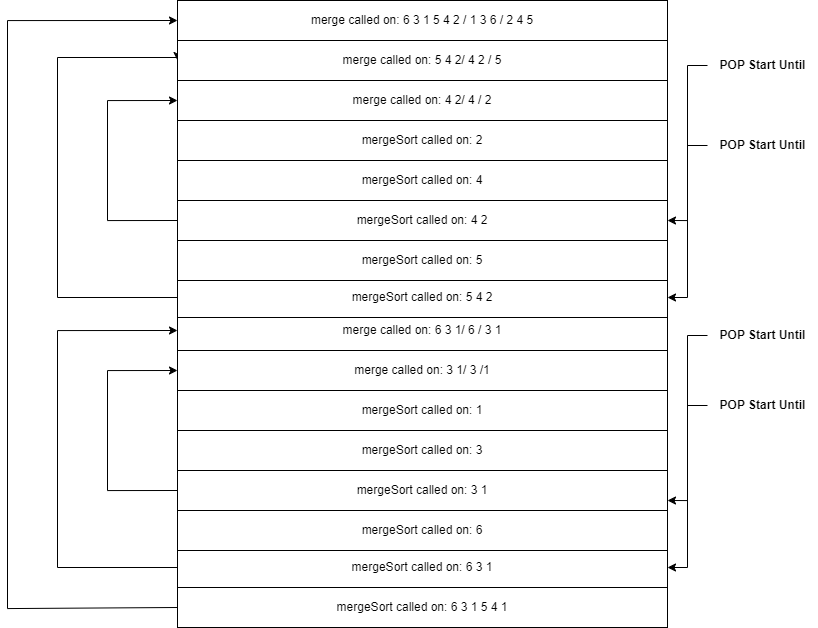

The diagram above was exported from draw.io. Its source (the exported page's mxGraphModel, read from the mxfile embedded in the PNG):
<mxGraphModel dx="1400" dy="1796" grid="1" gridSize="10" guides="1" tooltips="1" connect="1" arrows="1" fold="1" page="1" pageScale="1" pageWidth="850" pageHeight="1100" math="0" shadow="0">
  <root>
    <mxCell id="0" />
    <mxCell id="1" parent="0" />
    <mxCell id="fK_F1Rf5sd5uyDk7P7Tp-28" style="edgeStyle=orthogonalEdgeStyle;rounded=0;orthogonalLoop=1;jettySize=auto;html=1;entryX=0;entryY=0.5;entryDx=0;entryDy=0;exitX=0;exitY=0.5;exitDx=0;exitDy=0;" edge="1" parent="1" source="fK_F1Rf5sd5uyDk7P7Tp-1" target="fK_F1Rf5sd5uyDk7P7Tp-25">
      <mxGeometry relative="1" as="geometry">
        <Array as="points">
          <mxPoint x="30" y="511" />
          <mxPoint x="30" y="-77" />
        </Array>
      </mxGeometry>
    </mxCell>
    <mxCell id="fK_F1Rf5sd5uyDk7P7Tp-1" value="&lt;div&gt;mergeSort called on:&amp;nbsp;&lt;span style=&quot;background-color: initial;&quot;&gt;6 3 1 5 4 1&lt;/span&gt;&lt;/div&gt;" style="rounded=0;whiteSpace=wrap;html=1;" vertex="1" parent="1">
      <mxGeometry x="200" y="490" width="490" height="40" as="geometry" />
    </mxCell>
    <mxCell id="fK_F1Rf5sd5uyDk7P7Tp-14" style="edgeStyle=orthogonalEdgeStyle;rounded=0;orthogonalLoop=1;jettySize=auto;html=1;entryX=0;entryY=0.5;entryDx=0;entryDy=0;" edge="1" parent="1" source="fK_F1Rf5sd5uyDk7P7Tp-5" target="fK_F1Rf5sd5uyDk7P7Tp-13">
      <mxGeometry relative="1" as="geometry">
        <Array as="points">
          <mxPoint x="80" y="470" />
          <mxPoint x="80" y="233" />
        </Array>
      </mxGeometry>
    </mxCell>
    <mxCell id="fK_F1Rf5sd5uyDk7P7Tp-5" value="&lt;div&gt;mergeSort called on:&amp;nbsp;&lt;span style=&quot;background-color: initial;&quot;&gt;6 3 1&lt;/span&gt;&lt;/div&gt;" style="rounded=0;whiteSpace=wrap;html=1;" vertex="1" parent="1">
      <mxGeometry x="200" y="450" width="490" height="40" as="geometry" />
    </mxCell>
    <mxCell id="fK_F1Rf5sd5uyDk7P7Tp-6" value="&lt;div&gt;mergeSort called on:&amp;nbsp;&lt;span style=&quot;background-color: initial;&quot;&gt;6&lt;/span&gt;&lt;/div&gt;" style="rounded=0;whiteSpace=wrap;html=1;" vertex="1" parent="1">
      <mxGeometry x="200" y="413" width="490" height="40" as="geometry" />
    </mxCell>
    <mxCell id="fK_F1Rf5sd5uyDk7P7Tp-11" style="edgeStyle=orthogonalEdgeStyle;rounded=0;orthogonalLoop=1;jettySize=auto;html=1;entryX=0;entryY=0.5;entryDx=0;entryDy=0;exitX=0;exitY=0.5;exitDx=0;exitDy=0;" edge="1" parent="1" source="fK_F1Rf5sd5uyDk7P7Tp-7" target="fK_F1Rf5sd5uyDk7P7Tp-10">
      <mxGeometry relative="1" as="geometry">
        <Array as="points">
          <mxPoint x="130" y="393" />
          <mxPoint x="130" y="273" />
        </Array>
      </mxGeometry>
    </mxCell>
    <mxCell id="fK_F1Rf5sd5uyDk7P7Tp-7" value="&lt;div&gt;mergeSort called on:&amp;nbsp;&lt;span style=&quot;background-color: initial;&quot;&gt;3 1&lt;/span&gt;&lt;/div&gt;" style="rounded=0;whiteSpace=wrap;html=1;" vertex="1" parent="1">
      <mxGeometry x="200" y="373" width="490" height="40" as="geometry" />
    </mxCell>
    <mxCell id="fK_F1Rf5sd5uyDk7P7Tp-8" value="&lt;div&gt;mergeSort called on:&amp;nbsp;&lt;span style=&quot;background-color: initial;&quot;&gt;3&lt;/span&gt;&lt;/div&gt;" style="rounded=0;whiteSpace=wrap;html=1;" vertex="1" parent="1">
      <mxGeometry x="200" y="333" width="490" height="40" as="geometry" />
    </mxCell>
    <mxCell id="fK_F1Rf5sd5uyDk7P7Tp-9" value="&lt;div&gt;mergeSort called on:&amp;nbsp;&lt;span style=&quot;background-color: initial;&quot;&gt;1&lt;/span&gt;&lt;/div&gt;" style="rounded=0;whiteSpace=wrap;html=1;" vertex="1" parent="1">
      <mxGeometry x="200" y="293" width="490" height="40" as="geometry" />
    </mxCell>
    <mxCell id="fK_F1Rf5sd5uyDk7P7Tp-10" value="&lt;div&gt;merge called on:&amp;nbsp;&lt;span style=&quot;background-color: initial;&quot;&gt;3 1/&amp;nbsp;&lt;/span&gt;&lt;span style=&quot;background-color: initial;&quot;&gt;3 /&lt;/span&gt;&lt;span style=&quot;background-color: initial;&quot;&gt;1&lt;/span&gt;&lt;/div&gt;" style="rounded=0;whiteSpace=wrap;html=1;" vertex="1" parent="1">
      <mxGeometry x="200" y="253" width="490" height="40" as="geometry" />
    </mxCell>
    <mxCell id="fK_F1Rf5sd5uyDk7P7Tp-13" value="&lt;div&gt;merge called on: 6&amp;nbsp;&lt;span style=&quot;background-color: initial;&quot;&gt;3 1/&amp;nbsp;&lt;/span&gt;&lt;span style=&quot;background-color: initial;&quot;&gt;6 / 3&amp;nbsp;&lt;/span&gt;&lt;span style=&quot;background-color: initial;&quot;&gt;1&lt;/span&gt;&lt;/div&gt;" style="rounded=0;whiteSpace=wrap;html=1;" vertex="1" parent="1">
      <mxGeometry x="200" y="213" width="490" height="40" as="geometry" />
    </mxCell>
    <mxCell id="fK_F1Rf5sd5uyDk7P7Tp-27" style="edgeStyle=orthogonalEdgeStyle;rounded=0;orthogonalLoop=1;jettySize=auto;html=1;exitX=0;exitY=0.5;exitDx=0;exitDy=0;entryX=0;entryY=0.5;entryDx=0;entryDy=0;" edge="1" parent="1" source="fK_F1Rf5sd5uyDk7P7Tp-15" target="fK_F1Rf5sd5uyDk7P7Tp-24">
      <mxGeometry relative="1" as="geometry">
        <Array as="points">
          <mxPoint x="80" y="200" />
          <mxPoint x="80" y="-40" />
          <mxPoint x="200" y="-40" />
        </Array>
      </mxGeometry>
    </mxCell>
    <mxCell id="fK_F1Rf5sd5uyDk7P7Tp-15" value="&lt;div&gt;mergeSort called on:&amp;nbsp;5 4 2&lt;/div&gt;" style="rounded=0;whiteSpace=wrap;html=1;" vertex="1" parent="1">
      <mxGeometry x="200" y="180" width="490" height="40" as="geometry" />
    </mxCell>
    <mxCell id="fK_F1Rf5sd5uyDk7P7Tp-16" value="&lt;div&gt;mergeSort called on:&amp;nbsp;&lt;span style=&quot;background-color: initial;&quot;&gt;5&lt;/span&gt;&lt;/div&gt;" style="rounded=0;whiteSpace=wrap;html=1;" vertex="1" parent="1">
      <mxGeometry x="200" y="143" width="490" height="40" as="geometry" />
    </mxCell>
    <mxCell id="fK_F1Rf5sd5uyDk7P7Tp-26" style="edgeStyle=orthogonalEdgeStyle;rounded=0;orthogonalLoop=1;jettySize=auto;html=1;entryX=0;entryY=0.5;entryDx=0;entryDy=0;exitX=0;exitY=0.5;exitDx=0;exitDy=0;" edge="1" parent="1" source="fK_F1Rf5sd5uyDk7P7Tp-17" target="fK_F1Rf5sd5uyDk7P7Tp-23">
      <mxGeometry relative="1" as="geometry">
        <mxPoint x="170" y="10" as="targetPoint" />
        <Array as="points">
          <mxPoint x="130" y="123" />
          <mxPoint x="130" y="3" />
        </Array>
      </mxGeometry>
    </mxCell>
    <mxCell id="fK_F1Rf5sd5uyDk7P7Tp-17" value="&lt;div&gt;mergeSort called on:&amp;nbsp;&lt;span style=&quot;background-color: initial;&quot;&gt;4 2&lt;/span&gt;&lt;/div&gt;" style="rounded=0;whiteSpace=wrap;html=1;" vertex="1" parent="1">
      <mxGeometry x="200" y="103" width="490" height="40" as="geometry" />
    </mxCell>
    <mxCell id="fK_F1Rf5sd5uyDk7P7Tp-18" value="&lt;div&gt;mergeSort called on:&amp;nbsp;&lt;span style=&quot;background-color: initial;&quot;&gt;4&lt;/span&gt;&lt;/div&gt;" style="rounded=0;whiteSpace=wrap;html=1;" vertex="1" parent="1">
      <mxGeometry x="200" y="63" width="490" height="40" as="geometry" />
    </mxCell>
    <mxCell id="fK_F1Rf5sd5uyDk7P7Tp-19" value="&lt;div&gt;mergeSort called on:&amp;nbsp;&lt;span style=&quot;background-color: initial;&quot;&gt;2&lt;/span&gt;&lt;/div&gt;" style="rounded=0;whiteSpace=wrap;html=1;" vertex="1" parent="1">
      <mxGeometry x="200" y="23" width="490" height="40" as="geometry" />
    </mxCell>
    <mxCell id="fK_F1Rf5sd5uyDk7P7Tp-31" style="edgeStyle=orthogonalEdgeStyle;rounded=0;orthogonalLoop=1;jettySize=auto;html=1;entryX=1;entryY=0.75;entryDx=0;entryDy=0;" edge="1" parent="1" source="fK_F1Rf5sd5uyDk7P7Tp-20" target="fK_F1Rf5sd5uyDk7P7Tp-7">
      <mxGeometry relative="1" as="geometry">
        <Array as="points">
          <mxPoint x="710" y="308" />
          <mxPoint x="710" y="403" />
        </Array>
      </mxGeometry>
    </mxCell>
    <mxCell id="fK_F1Rf5sd5uyDk7P7Tp-20" value="&lt;b&gt;POP Start Until&lt;/b&gt;" style="text;html=1;align=center;verticalAlign=middle;resizable=0;points=[];autosize=1;strokeColor=none;fillColor=none;" vertex="1" parent="1">
      <mxGeometry x="730" y="293" width="110" height="30" as="geometry" />
    </mxCell>
    <mxCell id="fK_F1Rf5sd5uyDk7P7Tp-30" style="edgeStyle=orthogonalEdgeStyle;rounded=0;orthogonalLoop=1;jettySize=auto;html=1;entryX=1;entryY=0.5;entryDx=0;entryDy=0;" edge="1" parent="1" source="fK_F1Rf5sd5uyDk7P7Tp-22" target="fK_F1Rf5sd5uyDk7P7Tp-17">
      <mxGeometry relative="1" as="geometry">
        <mxPoint x="700" y="110" as="targetPoint" />
      </mxGeometry>
    </mxCell>
    <mxCell id="fK_F1Rf5sd5uyDk7P7Tp-22" value="&lt;b&gt;POP Start Until&lt;/b&gt;" style="text;html=1;align=center;verticalAlign=middle;resizable=0;points=[];autosize=1;strokeColor=none;fillColor=none;" vertex="1" parent="1">
      <mxGeometry x="730" y="33" width="110" height="30" as="geometry" />
    </mxCell>
    <mxCell id="fK_F1Rf5sd5uyDk7P7Tp-23" value="&lt;div&gt;merge called on:&amp;nbsp;&lt;span style=&quot;background-color: initial;&quot;&gt;4 2/&amp;nbsp;&lt;/span&gt;&lt;span style=&quot;background-color: initial;&quot;&gt;4 /&amp;nbsp;&lt;/span&gt;&lt;span style=&quot;background-color: initial;&quot;&gt;2&lt;/span&gt;&lt;/div&gt;" style="rounded=0;whiteSpace=wrap;html=1;" vertex="1" parent="1">
      <mxGeometry x="200" y="-17" width="490" height="40" as="geometry" />
    </mxCell>
    <mxCell id="fK_F1Rf5sd5uyDk7P7Tp-24" value="&lt;div&gt;merge called on: 5&amp;nbsp;&lt;span style=&quot;background-color: initial;&quot;&gt;4 2/&amp;nbsp;&lt;/span&gt;&lt;span style=&quot;background-color: initial;&quot;&gt;4 2 /&amp;nbsp;&lt;/span&gt;&lt;span style=&quot;background-color: initial;&quot;&gt;5&lt;/span&gt;&lt;/div&gt;" style="rounded=0;whiteSpace=wrap;html=1;" vertex="1" parent="1">
      <mxGeometry x="200" y="-57" width="490" height="40" as="geometry" />
    </mxCell>
    <mxCell id="fK_F1Rf5sd5uyDk7P7Tp-25" value="&lt;div&gt;merge called on:&amp;nbsp;&lt;span style=&quot;background-color: initial;&quot;&gt;6 3 1 5 4 2 /&amp;nbsp;&lt;/span&gt;&lt;span style=&quot;background-color: initial;&quot;&gt;1 3 6 /&amp;nbsp;&lt;/span&gt;&lt;span style=&quot;background-color: initial;&quot;&gt;2 4 5&lt;/span&gt;&lt;/div&gt;" style="rounded=0;whiteSpace=wrap;html=1;" vertex="1" parent="1">
      <mxGeometry x="200" y="-97" width="490" height="40" as="geometry" />
    </mxCell>
    <mxCell id="fK_F1Rf5sd5uyDk7P7Tp-34" style="edgeStyle=orthogonalEdgeStyle;rounded=0;orthogonalLoop=1;jettySize=auto;html=1;entryX=1;entryY=0.5;entryDx=0;entryDy=0;" edge="1" parent="1" source="fK_F1Rf5sd5uyDk7P7Tp-32" target="fK_F1Rf5sd5uyDk7P7Tp-15">
      <mxGeometry relative="1" as="geometry" />
    </mxCell>
    <mxCell id="fK_F1Rf5sd5uyDk7P7Tp-32" value="&lt;b&gt;POP Start Until&lt;/b&gt;" style="text;html=1;align=center;verticalAlign=middle;resizable=0;points=[];autosize=1;strokeColor=none;fillColor=none;" vertex="1" parent="1">
      <mxGeometry x="730" y="-47" width="110" height="30" as="geometry" />
    </mxCell>
    <mxCell id="fK_F1Rf5sd5uyDk7P7Tp-36" style="edgeStyle=orthogonalEdgeStyle;rounded=0;orthogonalLoop=1;jettySize=auto;html=1;entryX=1;entryY=0.5;entryDx=0;entryDy=0;" edge="1" parent="1" source="fK_F1Rf5sd5uyDk7P7Tp-35" target="fK_F1Rf5sd5uyDk7P7Tp-5">
      <mxGeometry relative="1" as="geometry" />
    </mxCell>
    <mxCell id="fK_F1Rf5sd5uyDk7P7Tp-35" value="&lt;b&gt;POP Start Until&lt;/b&gt;" style="text;html=1;align=center;verticalAlign=middle;resizable=0;points=[];autosize=1;strokeColor=none;fillColor=none;" vertex="1" parent="1">
      <mxGeometry x="730" y="223" width="110" height="30" as="geometry" />
    </mxCell>
  </root>
</mxGraphModel>